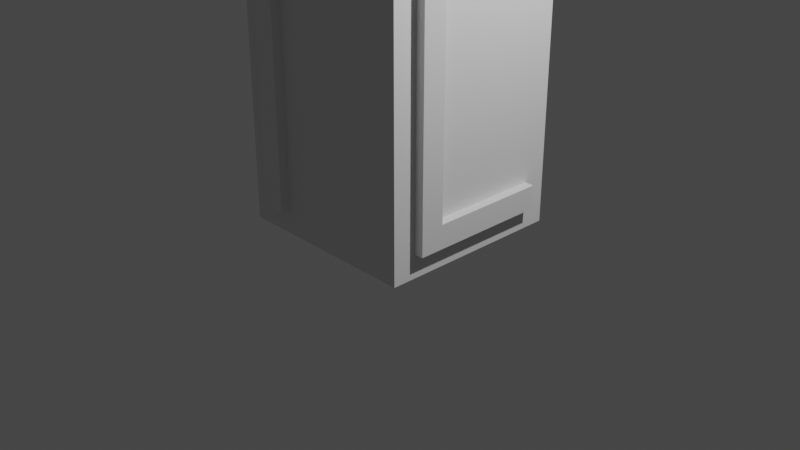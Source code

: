 # Source: tron-block_2x8.blend  (saved by Blender 2.93.21; exported with 4.5.12 LTS)
import bpy
from mathutils import Matrix  # noqa: F401  (used for matrix-valued properties, if any)

bpy.ops.wm.read_factory_settings(use_empty=True)
scene = bpy.context.scene
scene.name = 'Scene'

# ---- collections
col_collection = bpy.data.collections.new('Collection'); scene.collection.children.link(col_collection)

# ---- materials (node trees are filled in below, after node groups)
mat_material = bpy.data.materials.new('Material')
mat_material.alpha_threshold = 0.0
mat_material.use_transparent_shadow = False
mat_material.line_color = (0.0, 0.0, 0.0, 1.0)

# ---- material node trees
mat_material.use_nodes = True; mat_material.node_tree.nodes.clear()
_N = mat_material.node_tree.nodes; _L = mat_material.node_tree.links
n0 = _N.new('ShaderNodeOutputMaterial'); n0.name = 'Material Output'; n0.location = (300, 300)
n1 = _N.new('ShaderNodeBsdfPrincipled'); n1.name = 'Principled BSDF'; n1.location = (10, 300)
n1.distribution = 'GGX'
n1.subsurface_method = 'BURLEY'
n1.inputs[2].default_value = 0.4
n1.inputs[3].default_value = 1.45
n1.inputs[27].default_value = (0.0, 0.0, 0.0, 1.0)
n1.inputs[28].default_value = 1.0
_L.new(n1.outputs[0], n0.inputs[0])
n0.is_active_output = True

# ---- world
world_world = bpy.data.worlds.new('World'); scene.world = world_world
world_world.use_nodes = True; world_world.node_tree.nodes.clear()
_N = world_world.node_tree.nodes; _L = world_world.node_tree.links
n0 = _N.new('ShaderNodeOutputWorld'); n0.name = 'World Output'; n0.location = (300, 300)
n1 = _N.new('ShaderNodeBackground'); n1.name = 'Background'; n1.location = (10, 300)
n1.inputs[0].default_value = (0.05088, 0.05088, 0.05088, 1.0)
_L.new(n1.outputs[0], n0.inputs[0])
n0.is_active_output = True
world_world.color = (0.05088, 0.05088, 0.05088)
world_world.use_sun_shadow = False
world_world.sun_shadow_jitter_overblur = 0.0

# ---- cameras
cam_camera = bpy.data.cameras.new('Camera')
cam_camera.clip_end = 100.0
cam_camera.ortho_scale = 7.314

# ---- lights
light_light = bpy.data.lights.new('Light', 'POINT')
light_light.transmission_factor = 0.0
light_light.energy = 1000.0
light_light.shadow_soft_size = 0.1
light_light.shadow_maximum_resolution = 0.006
light_light.use_absolute_resolution = True

# ---- meshes
me_cube = bpy.data.meshes.new('Cube')
me_cube.from_pydata([(1.0, -0.5, 7.0), (1.0, -0.5, -0.5), (-1.0, 0.5, 6.5), (1.0, -0.75, 7.0), (-0.5, -1.0, -0.75), (-1.0, 0.5, -0.75), (1.0, 0.75, -0.5), (0.5, 1.0, -0.75), (0.5, 1.0, 6.75), (-0.5, -1.0, 6.75), (-1.0, -0.75, 6.5), (-0.75, -0.5, 7.0), (-0.75, -1.0, 6.75), (-1.0, 0.75, 6.75), (0.75, 1.0, 6.75), (0.75, 1.0, -0.75), (1.0, -0.75, -0.75), (1.0, 0.75, -0.75), (-1.0, 0.75, -0.75), (-0.75, -1.0, -0.75), (-1.0, -0.75, 6.75), (-0.75, -0.75, 7.0), (1.1, 0.75, -0.5), (1.1, -0.5, -0.5), (1.1, -0.75, -0.75), (1.1, 0.75, -0.75), (-0.75, -0.5, 7.1), (1.1, -0.5, 7.1), (-0.75, -0.75, 7.1), (1.1, -0.75, 7.1), (-0.5, -1.1, -0.75), (-0.5, -1.1, 6.75), (-0.75, -1.1, 6.75), (-0.75, -1.1, -0.75), (-1.1, 0.5, 6.5), (-1.1, -0.75, 6.5), (-1.1, 0.5, -0.75), (-1.1, 0.75, 6.75), (-1.1, 0.75, -0.75), (-1.1, -0.75, 6.75), (0.5, 1.1, -0.75), (0.5, 1.1, 6.75), (0.75, 1.1, 6.75), (0.75, 1.1, -0.75)], [], [(19, 30, 33), (5, 38, 18), (3, 24, 29), (0, 26, 27), (1, 17, 16), (22, 1, 23), (22, 17, 6), (40, 15, 7), (7, 14, 8), (35, 20, 39), (36, 2, 34), (33, 31, 32), (28, 11, 21), (43, 41, 42), (29, 26, 28), (31, 12, 32), (37, 20, 13), (24, 23, 29), (35, 2, 10), (9, 30, 4), (13, 2, 18), (33, 12, 19), (24, 17, 25), (38, 13, 18), (41, 7, 8), (41, 14, 42), (38, 36, 34), (0, 21, 11), (19, 9, 4), (14, 43, 42), (19, 4, 30), (5, 36, 38), (3, 16, 24), (29, 28, 3), (28, 21, 3), (0, 11, 26), (27, 23, 0), (23, 1, 0), (1, 6, 17), (16, 3, 1), (3, 0, 1), (22, 6, 1), (22, 25, 17), (40, 43, 15), (7, 15, 14), (35, 10, 20), (36, 5, 2), (33, 30, 31), (28, 26, 11), (43, 40, 41), (29, 27, 26), (31, 9, 12), (37, 39, 20), (24, 25, 23), (25, 22, 23), (23, 27, 29), (35, 34, 2), (9, 31, 30), (13, 20, 2), (20, 10, 2), (2, 5, 18), (33, 32, 12), (24, 16, 17), (38, 37, 13), (41, 40, 7), (41, 8, 14), (35, 39, 34), (39, 37, 34), (37, 38, 34), (0, 3, 21), (19, 12, 9), (14, 15, 43)])
_uv = me_cube.uv_layers.new(name='UVMap')
_uv.uv.foreach_set('vector', [0.4062, 0.9688, 0.4062, 0.9375, 0.4062, 0.9688, 0.4062, 0.1875, 0.4062, 0.2188, 0.4062, 0.2188, 0.625, 0.7188, 0.4062, 0.7188, 0.625, 0.7188, 0.625, 0.6875, 0.8438, 0.6875, 0.625, 0.6875, 0.4375, 0.6875, 0.4063, 0.5312, 0.4063, 0.7188, 0.4375, 0.5312, 0.4375, 0.6875, 0.4375, 0.6875, 0.4375, 0.5312, 0.4062, 0.5312, 0.4375, 0.5312, 0.4062, 0.4375, 0.4062, 0.4688, 0.4062, 0.4375, 0.4062, 0.4375, 0.625, 0.4688, 0.625, 0.4375, 0.625, 0.03125, 0.625, 0.03125, 0.625, 0.03125, 0.4062, 0.1875, 0.625, 0.1875, 0.625, 0.1875, 0.4062, 0.9688, 0.625, 0.9375, 0.625, 0.9688, 0.8438, 0.7188, 0.8438, 0.6875, 0.8438, 0.7188, 0.4062, 0.4688, 0.625, 0.4375, 0.625, 0.4688, 0.625, 0.7188, 0.8438, 0.6875, 0.8438, 0.7188, 0.625, 0.9375, 0.625, 0.9688, 0.625, 0.9688, 0.625, 0.2188, 0.625, 0.03125, 0.625, 0.2188, 0.4062, 0.7188, 0.4375, 0.6875, 0.625, 0.7188, 0.625, 0.03125, 0.625, 0.1875, 0.625, 0.03125, 0.625, 0.9375, 0.4062, 0.9375, 0.4062, 0.9375, 0.625, 0.2188, 0.625, 0.1875, 0.4063, 0.2188, 0.4062, 0.9688, 0.625, 0.9688, 0.4062, 0.9688, 0.4062, 0.7188, 0.4062, 0.5312, 0.4062, 0.5312, 0.4062, 0.2188, 0.625, 0.2188, 0.4062, 0.2188, 0.625, 0.4375, 0.4062, 0.4375, 0.625, 0.4375, 0.625, 0.4375, 0.625, 0.4688, 0.625, 0.4688, 0.4062, 0.2188, 0.4062, 0.1875, 0.625, 0.1875, 0.625, 0.6875, 0.8438, 0.7188, 0.8438, 0.6875, 0.4063, 0.9688, 0.625, 0.9375, 0.4062, 0.9375, 0.625, 0.4688, 0.4062, 0.4688, 0.625, 0.4688, 0.4062, 0.9688, 0.4062, 0.9375, 0.4062, 0.9375, 0.4062, 0.1875, 0.4062, 0.1875, 0.4062, 0.2188, 0.625, 0.7188, 0.4062, 0.7188, 0.4062, 0.7188, 0.625, 0.7188, 0.8438, 0.7188, 0.625, 0.7188, 0.8438, 0.7188, 0.8438, 0.7188, 0.625, 0.7188, 0.625, 0.6875, 0.8438, 0.6875, 0.8438, 0.6875, 0.625, 0.6875, 0.4375, 0.6875, 0.625, 0.6875, 0.4375, 0.6875, 0.4375, 0.6875, 0.625, 0.6875, 0.4375, 0.6875, 0.4375, 0.5312, 0.4063, 0.5312, 0.4063, 0.7188, 0.625, 0.7188, 0.4375, 0.6875, 0.625, 0.7188, 0.625, 0.6875, 0.4375, 0.6875, 0.4375, 0.5312, 0.4375, 0.5312, 0.4375, 0.6875, 0.4375, 0.5312, 0.4062, 0.5312, 0.4062, 0.5312, 0.4062, 0.4375, 0.4062, 0.4688, 0.4062, 0.4688, 0.4062, 0.4375, 0.4063, 0.4688, 0.625, 0.4688, 0.625, 0.03125, 0.625, 0.03125, 0.625, 0.03125, 0.4062, 0.1875, 0.4062, 0.1875, 0.625, 0.1875, 0.4062, 0.9688, 0.4062, 0.9375, 0.625, 0.9375, 0.8438, 0.7188, 0.8438, 0.6875, 0.8438, 0.6875, 0.4062, 0.4688, 0.4062, 0.4375, 0.625, 0.4375, 0.625, 0.7188, 0.625, 0.6875, 0.8438, 0.6875, 0.625, 0.9375, 0.625, 0.9375, 0.625, 0.9688, 0.625, 0.2188, 0.625, 0.03125, 0.625, 0.03125, 0.4062, 0.7188, 0.4062, 0.5312, 0.4375, 0.6875, 0.4062, 0.5312, 0.4375, 0.5312, 0.4375, 0.6875, 0.4375, 0.6875, 0.625, 0.6875, 0.625, 0.7188, 0.625, 0.03125, 0.625, 0.1875, 0.625, 0.1875, 0.625, 0.9375, 0.625, 0.9375, 0.4062, 0.9375, 0.625, 0.2188, 0.625, 0.03125, 0.625, 0.1875, 0.625, 0.03125, 0.625, 0.03125, 0.625, 0.1875, 0.625, 0.1875, 0.4062, 0.1875, 0.4063, 0.2188, 0.4062, 0.9688, 0.625, 0.9688, 0.625, 0.9688, 0.4062, 0.7188, 0.4062, 0.7188, 0.4062, 0.5312, 0.4062, 0.2188, 0.625, 0.2188, 0.625, 0.2188, 0.625, 0.4375, 0.4062, 0.4375, 0.4062, 0.4375, 0.625, 0.4375, 0.625, 0.4375, 0.625, 0.4688, 0.625, 0.03125, 0.625, 0.03125, 0.625, 0.1875, 0.625, 0.03125, 0.625, 0.2188, 0.625, 0.1875, 0.625, 0.2188, 0.4062, 0.2188, 0.625, 0.1875, 0.625, 0.6875, 0.625, 0.7188, 0.8438, 0.7188, 0.4063, 0.9688, 0.625, 0.9688, 0.625, 0.9375, 0.625, 0.4688, 0.4062, 0.4688, 0.4062, 0.4688])
me_cube.materials.append(mat_material)
me_cube.use_remesh_preserve_volume = False
me_cube.use_remesh_preserve_attributes = False
me_cube.use_mirror_vertex_groups = False
me_cube.update()
me_cube_001 = bpy.data.meshes.new('Cube.001')
me_cube_001.from_pydata([(-1.001, -0.9674, -0.9722), (-1.001, -0.9674, 1.028), (-1.001, 1.033, -0.9722), (-1.001, 1.033, 1.028), (0.9991, -0.9674, -0.9722), (0.9991, -0.9674, 1.028), (0.9991, 1.033, -0.9722), (0.9991, 1.033, 1.028), (-1.001, -0.9674, 7.028), (-1.001, 1.033, 7.028), (0.9991, 1.033, 7.028), (0.9991, -0.9674, 7.028)], [], [(0, 1, 3, 2), (2, 3, 7, 6), (6, 7, 5, 4), (4, 5, 1, 0), (2, 6, 4, 0), (3, 1, 8, 9), (10, 9, 8, 11), (1, 5, 11, 8), (7, 3, 9, 10), (5, 7, 10, 11)])
_uv = me_cube_001.uv_layers.new(name='UVMap')
_uv.uv.foreach_set('vector', [0.375, 0.0, 0.625, 0.0, 0.625, 0.25, 0.375, 0.25, 0.375, 0.25, 0.625, 0.25, 0.625, 0.5, 0.375, 0.5, 0.375, 0.5, 0.625, 0.5, 0.625, 0.75, 0.375, 0.75, 0.375, 0.75, 0.625, 0.75, 0.625, 1.0, 0.375, 1.0, 0.125, 0.5, 0.375, 0.5, 0.375, 0.75, 0.125, 0.75, 0.625, 0.25, 0.625, 0.0, 0.625, 0.0, 0.625, 0.25, 0.625, 0.5, 0.875, 0.5, 0.875, 0.75, 0.625, 0.75, 0.625, 1.0, 0.625, 0.75, 0.625, 0.75, 0.625, 1.0, 0.625, 0.5, 0.625, 0.25, 0.625, 0.25, 0.625, 0.5, 0.625, 0.75, 0.625, 0.5, 0.625, 0.5, 0.625, 0.75])
me_cube_001.use_remesh_fix_poles = True
me_cube_001.use_remesh_preserve_attributes = False
me_cube_001.update()

# ---- objects
ob_cube = bpy.data.objects.new('Cube', me_cube)
ob_light = bpy.data.objects.new('Light', light_light)
ob_camera = bpy.data.objects.new('Camera', cam_camera)
ob_cube_001 = bpy.data.objects.new('Cube.001', me_cube_001)

# ---- transforms, parenting, visibility, modifiers, constraints
ob_cube.location = (0.0, 0.0, 1.0)
ob_cube.lock_rotations_4d = False
ob_cube.empty_display_type = 'ARROWS'
ob_cube.lineart.crease_threshold = 0.0
ob_light.location = (4.076, 1.005, 5.904)
ob_light.rotation_euler = (0.6503, 0.05522, 1.866)
ob_light.lock_rotations_4d = False
ob_light.empty_display_type = 'ARROWS'
ob_light.color = (0.0, 0.0, 0.0, 0.0)
ob_light.lineart.crease_threshold = 0.0
ob_camera.location = (7.359, -6.926, 4.958)
ob_camera.rotation_euler = (1.109, 0.0, 0.8149)
ob_camera.lock_rotations_4d = False
ob_camera.empty_display_type = 'ARROWS'
ob_camera.color = (0.0, 0.0, 0.0, 0.0)
ob_camera.display_type = 'WIRE'
ob_camera.lineart.crease_threshold = 0.0
ob_cube_001.location = (0.0008755, -0.03263, 0.9722)

# ---- collection membership
col_collection.objects.link(ob_cube)
col_collection.objects.link(ob_light)
col_collection.objects.link(ob_camera)
col_collection.objects.link(ob_cube_001)

# ---- scene / render settings (as saved in the file)
scene.camera = ob_camera
scene.frame_start = 1; scene.frame_end = 250; scene.frame_set(1)
scene.render.engine = 'BLENDER_EEVEE_NEXT'
scene.cycles.use_denoising = False
scene.cycles.samples = 128
scene.cycles.sampling_pattern = 'TABULATED_SOBOL'
scene.cycles.use_adaptive_sampling = False
scene.cycles.use_light_tree = False
scene.view_settings.view_transform = 'Filmic'
bpy.context.view_layer.update()
